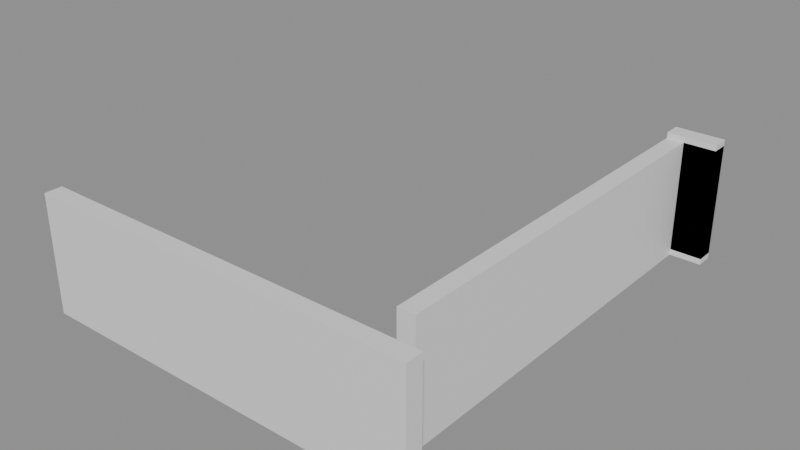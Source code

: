 # Source: building_lego.blend  (saved by Blender 5.0.119; exported with 4.5.12 LTS)
import bpy
from mathutils import Matrix  # noqa: F401  (used for matrix-valued properties, if any)

bpy.ops.wm.read_factory_settings(use_empty=True)
scene = bpy.context.scene
scene.name = 'Scene'

# ---- collections
col_01_paredes_externas = bpy.data.collections.new('01_Paredes_Externas'); scene.collection.children.link(col_01_paredes_externas)

# ---- materials (node trees are filled in below, after node groups)
mat_mat_parede_externa = bpy.data.materials.new('Mat_Parede_Externa')

# ---- material node trees
mat_mat_parede_externa.use_nodes = True; mat_mat_parede_externa.node_tree.nodes.clear()
_N = mat_mat_parede_externa.node_tree.nodes; _L = mat_mat_parede_externa.node_tree.links
n0 = _N.new('ShaderNodeBsdfPrincipled'); n0.name = 'BSDF - Pré-fundamentado'; n0.location = (-200, 100)
n1 = _N.new('ShaderNodeOutputMaterial'); n1.name = 'Saída de material'; n1.location = (200, 100)
_L.new(n0.outputs[0], n1.inputs[0])
n1.is_active_output = True

# ---- meshes
me_bloco_stone_wall_4440_2368_z0 = bpy.data.meshes.new('Bloco_stone_wall_4440_2368_z0')
me_bloco_stone_wall_4440_2368_z0.from_pydata([(-0.5, -0.175, -1.2), (0.5, -0.175, -1.2), (0.5, 0.175, -1.2), (-0.5, 0.175, -1.2), (-0.5, -0.175, 1.2), (0.5, -0.175, 1.2), (0.5, 0.175, 1.2), (-0.5, 0.175, 1.2)], [], [(0, 1, 2, 3), (4, 7, 6, 5), (0, 4, 5, 1), (2, 6, 7, 3), (0, 3, 7, 4), (1, 5, 6, 2)])
me_bloco_stone_wall_4440_2368_z0.materials.append(mat_mat_parede_externa)
me_bloco_stone_wall_4440_2368_z0.update()
me_bloco_stone_wall_4441_2368_z0 = bpy.data.meshes.new('Bloco_stone_wall_4441_2368_z0')
me_bloco_stone_wall_4441_2368_z0.from_pydata([(-0.5, -0.175, -1.2), (0.5, -0.175, -1.2), (0.5, 0.175, -1.2), (-0.5, 0.175, -1.2), (-0.5, -0.175, 1.2), (0.5, -0.175, 1.2), (0.5, 0.175, 1.2), (-0.5, 0.175, 1.2)], [], [(0, 1, 2, 3), (4, 7, 6, 5), (0, 4, 5, 1), (2, 6, 7, 3), (0, 3, 7, 4), (1, 5, 6, 2)])
me_bloco_stone_wall_4441_2368_z0.materials.append(mat_mat_parede_externa)
me_bloco_stone_wall_4441_2368_z0.update()
me_bloco_stone_wall_4442_2368_z0 = bpy.data.meshes.new('Bloco_stone_wall_4442_2368_z0')
me_bloco_stone_wall_4442_2368_z0.from_pydata([(-0.5, -0.175, -1.2), (0.5, -0.175, -1.2), (0.5, 0.175, -1.2), (-0.5, 0.175, -1.2), (-0.5, -0.175, 1.2), (0.5, -0.175, 1.2), (0.5, 0.175, 1.2), (-0.5, 0.175, 1.2)], [], [(0, 1, 2, 3), (4, 7, 6, 5), (0, 4, 5, 1), (2, 6, 7, 3), (0, 3, 7, 4), (1, 5, 6, 2)])
me_bloco_stone_wall_4442_2368_z0.materials.append(mat_mat_parede_externa)
me_bloco_stone_wall_4442_2368_z0.update()
me_bloco_stone_wall_4443_2368_z0 = bpy.data.meshes.new('Bloco_stone_wall_4443_2368_z0')
me_bloco_stone_wall_4443_2368_z0.from_pydata([(-0.5, -0.175, -1.2), (0.5, -0.175, -1.2), (0.5, 0.175, -1.2), (-0.5, 0.175, -1.2), (-0.5, -0.175, 1.2), (0.5, -0.175, 1.2), (0.5, 0.175, 1.2), (-0.5, 0.175, 1.2)], [], [(0, 1, 2, 3), (4, 7, 6, 5), (0, 4, 5, 1), (2, 6, 7, 3), (0, 3, 7, 4), (1, 5, 6, 2)])
me_bloco_stone_wall_4443_2368_z0.materials.append(mat_mat_parede_externa)
me_bloco_stone_wall_4443_2368_z0.update()
me_bloco_stone_wall_4444_2368_z0 = bpy.data.meshes.new('Bloco_stone_wall_4444_2368_z0')
me_bloco_stone_wall_4444_2368_z0.from_pydata([(-0.5, -0.175, -1.2), (0.5, -0.175, -1.2), (0.5, 0.175, -1.2), (-0.5, 0.175, -1.2), (-0.5, -0.175, 1.2), (0.5, -0.175, 1.2), (0.5, 0.175, 1.2), (-0.5, 0.175, 1.2)], [], [(0, 1, 2, 3), (4, 7, 6, 5), (0, 4, 5, 1), (2, 6, 7, 3), (0, 3, 7, 4), (1, 5, 6, 2)])
me_bloco_stone_wall_4444_2368_z0.materials.append(mat_mat_parede_externa)
me_bloco_stone_wall_4444_2368_z0.update()
me_bloco_stone_wall_4445_2368_z0 = bpy.data.meshes.new('Bloco_stone_wall_4445_2368_z0')
me_bloco_stone_wall_4445_2368_z0.from_pydata([(-0.5, -0.175, -1.2), (0.5, -0.175, -1.2), (0.5, 0.175, -1.2), (-0.5, 0.175, -1.2), (-0.5, -0.175, 1.2), (0.5, -0.175, 1.2), (0.5, 0.175, 1.2), (-0.5, 0.175, 1.2)], [], [(0, 1, 2, 3), (4, 7, 6, 5), (0, 4, 5, 1), (2, 6, 7, 3), (0, 3, 7, 4), (1, 5, 6, 2)])
me_bloco_stone_wall_4445_2368_z0.materials.append(mat_mat_parede_externa)
me_bloco_stone_wall_4445_2368_z0.update()
me_bloco_stone_wall_4446_2368_z0 = bpy.data.meshes.new('Bloco_stone_wall_4446_2368_z0')
me_bloco_stone_wall_4446_2368_z0.from_pydata([(-0.5, -0.175, -1.2), (0.5, -0.175, -1.2), (0.5, 0.175, -1.2), (-0.5, 0.175, -1.2), (-0.5, -0.175, 1.2), (0.5, -0.175, 1.2), (0.5, 0.175, 1.2), (-0.5, 0.175, 1.2)], [], [(0, 1, 2, 3), (4, 7, 6, 5), (0, 4, 5, 1), (2, 6, 7, 3), (0, 3, 7, 4), (1, 5, 6, 2)])
me_bloco_stone_wall_4446_2368_z0.materials.append(mat_mat_parede_externa)
me_bloco_stone_wall_4446_2368_z0.update()
me_bloco_stone_wall_4447_2368_z0 = bpy.data.meshes.new('Bloco_stone_wall_4447_2368_z0')
me_bloco_stone_wall_4447_2368_z0.from_pydata([(-0.5, -0.175, -1.2), (0.5, -0.175, -1.2), (0.5, 0.175, -1.2), (-0.5, 0.175, -1.2), (-0.5, -0.175, 1.2), (0.5, -0.175, 1.2), (0.5, 0.175, 1.2), (-0.5, 0.175, 1.2)], [], [(0, 1, 2, 3), (4, 7, 6, 5), (0, 4, 5, 1), (2, 6, 7, 3), (0, 3, 7, 4), (1, 5, 6, 2)])
me_bloco_stone_wall_4447_2368_z0.materials.append(mat_mat_parede_externa)
me_bloco_stone_wall_4447_2368_z0.update()
me_bloco_stone_arch_4447_2377_z0 = bpy.data.meshes.new('Bloco_stone_arch_4447_2377_z0')
me_bloco_stone_arch_4447_2377_z0.from_pydata([(-0.5, -0.175, -1.2), (0.5, -0.175, -1.2), (0.5, 0.175, -1.2), (-0.5, 0.175, -1.2), (-0.5, -0.175, 1.2), (0.5, -0.175, 1.2), (0.5, 0.175, 1.2), (-0.5, 0.175, 1.2)], [], [(0, 1, 2, 3), (4, 7, 6, 5), (0, 4, 5, 1), (2, 6, 7, 3), (0, 3, 7, 4), (1, 5, 6, 2)])
me_bloco_stone_arch_4447_2377_z0.materials.append(mat_mat_parede_externa)
me_bloco_stone_arch_4447_2377_z0.update()
me_bloco_stone_arch_4447_2377_z1 = bpy.data.meshes.new('Bloco_stone_arch_4447_2377_z1')
me_bloco_stone_arch_4447_2377_z1.from_pydata([(-0.5, -0.175, -1.2), (0.5, -0.175, -1.2), (0.5, 0.175, -1.2), (-0.5, 0.175, -1.2), (-0.5, -0.175, 1.2), (0.5, -0.175, 1.2), (0.5, 0.175, 1.2), (-0.5, 0.175, 1.2)], [], [(0, 1, 2, 3), (4, 7, 6, 5), (0, 4, 5, 1), (2, 6, 7, 3), (0, 3, 7, 4), (1, 5, 6, 2)])
me_bloco_stone_arch_4447_2377_z1.materials.append(mat_mat_parede_externa)
me_bloco_stone_arch_4447_2377_z1.update()
me_bloco_stone_wall_4447_2369_z0 = bpy.data.meshes.new('Bloco_stone_wall_4447_2369_z0')
me_bloco_stone_wall_4447_2369_z0.from_pydata([(-0.175, -0.5, -1.2), (0.175, -0.5, -1.2), (0.175, 0.5, -1.2), (-0.175, 0.5, -1.2), (-0.175, -0.5, 1.2), (0.175, -0.5, 1.2), (0.175, 0.5, 1.2), (-0.175, 0.5, 1.2)], [], [(0, 1, 2, 3), (4, 7, 6, 5), (0, 4, 5, 1), (2, 6, 7, 3), (0, 3, 7, 4), (1, 5, 6, 2)])
me_bloco_stone_wall_4447_2369_z0.materials.append(mat_mat_parede_externa)
me_bloco_stone_wall_4447_2369_z0.update()
me_bloco_stone_wall_4447_2370_z0 = bpy.data.meshes.new('Bloco_stone_wall_4447_2370_z0')
me_bloco_stone_wall_4447_2370_z0.from_pydata([(-0.175, -0.5, -1.2), (0.175, -0.5, -1.2), (0.175, 0.5, -1.2), (-0.175, 0.5, -1.2), (-0.175, -0.5, 1.2), (0.175, -0.5, 1.2), (0.175, 0.5, 1.2), (-0.175, 0.5, 1.2)], [], [(0, 1, 2, 3), (4, 7, 6, 5), (0, 4, 5, 1), (2, 6, 7, 3), (0, 3, 7, 4), (1, 5, 6, 2)])
me_bloco_stone_wall_4447_2370_z0.materials.append(mat_mat_parede_externa)
me_bloco_stone_wall_4447_2370_z0.update()
me_bloco_stone_wall_4447_2371_z0 = bpy.data.meshes.new('Bloco_stone_wall_4447_2371_z0')
me_bloco_stone_wall_4447_2371_z0.from_pydata([(-0.175, -0.5, -1.2), (0.175, -0.5, -1.2), (0.175, 0.5, -1.2), (-0.175, 0.5, -1.2), (-0.175, -0.5, 1.2), (0.175, -0.5, 1.2), (0.175, 0.5, 1.2), (-0.175, 0.5, 1.2)], [], [(0, 1, 2, 3), (4, 7, 6, 5), (0, 4, 5, 1), (2, 6, 7, 3), (0, 3, 7, 4), (1, 5, 6, 2)])
me_bloco_stone_wall_4447_2371_z0.materials.append(mat_mat_parede_externa)
me_bloco_stone_wall_4447_2371_z0.update()
me_bloco_stone_wall_4447_2372_z0 = bpy.data.meshes.new('Bloco_stone_wall_4447_2372_z0')
me_bloco_stone_wall_4447_2372_z0.from_pydata([(-0.175, -0.5, -1.2), (0.175, -0.5, -1.2), (0.175, 0.5, -1.2), (-0.175, 0.5, -1.2), (-0.175, -0.5, 1.2), (0.175, -0.5, 1.2), (0.175, 0.5, 1.2), (-0.175, 0.5, 1.2)], [], [(0, 1, 2, 3), (4, 7, 6, 5), (0, 4, 5, 1), (2, 6, 7, 3), (0, 3, 7, 4), (1, 5, 6, 2)])
me_bloco_stone_wall_4447_2372_z0.materials.append(mat_mat_parede_externa)
me_bloco_stone_wall_4447_2372_z0.update()
me_bloco_stone_wall_4447_2373_z0 = bpy.data.meshes.new('Bloco_stone_wall_4447_2373_z0')
me_bloco_stone_wall_4447_2373_z0.from_pydata([(-0.175, -0.5, -1.2), (0.175, -0.5, -1.2), (0.175, 0.5, -1.2), (-0.175, 0.5, -1.2), (-0.175, -0.5, 1.2), (0.175, -0.5, 1.2), (0.175, 0.5, 1.2), (-0.175, 0.5, 1.2)], [], [(0, 1, 2, 3), (4, 7, 6, 5), (0, 4, 5, 1), (2, 6, 7, 3), (0, 3, 7, 4), (1, 5, 6, 2)])
me_bloco_stone_wall_4447_2373_z0.materials.append(mat_mat_parede_externa)
me_bloco_stone_wall_4447_2373_z0.update()
me_bloco_stone_wall_4447_2374_z0 = bpy.data.meshes.new('Bloco_stone_wall_4447_2374_z0')
me_bloco_stone_wall_4447_2374_z0.from_pydata([(-0.175, -0.5, -1.2), (0.175, -0.5, -1.2), (0.175, 0.5, -1.2), (-0.175, 0.5, -1.2), (-0.175, -0.5, 1.2), (0.175, -0.5, 1.2), (0.175, 0.5, 1.2), (-0.175, 0.5, 1.2)], [], [(0, 1, 2, 3), (4, 7, 6, 5), (0, 4, 5, 1), (2, 6, 7, 3), (0, 3, 7, 4), (1, 5, 6, 2)])
me_bloco_stone_wall_4447_2374_z0.materials.append(mat_mat_parede_externa)
me_bloco_stone_wall_4447_2374_z0.update()
me_bloco_stone_wall_4447_2375_z0 = bpy.data.meshes.new('Bloco_stone_wall_4447_2375_z0')
me_bloco_stone_wall_4447_2375_z0.from_pydata([(-0.175, -0.5, -1.2), (0.175, -0.5, -1.2), (0.175, 0.5, -1.2), (-0.175, 0.5, -1.2), (-0.175, -0.5, 1.2), (0.175, -0.5, 1.2), (0.175, 0.5, 1.2), (-0.175, 0.5, 1.2)], [], [(0, 1, 2, 3), (4, 7, 6, 5), (0, 4, 5, 1), (2, 6, 7, 3), (0, 3, 7, 4), (1, 5, 6, 2)])
me_bloco_stone_wall_4447_2375_z0.materials.append(mat_mat_parede_externa)
me_bloco_stone_wall_4447_2375_z0.update()
me_bloco_stone_post_4447_2376_z0 = bpy.data.meshes.new('Bloco_stone_post_4447_2376_z0')
me_bloco_stone_post_4447_2376_z0.from_pydata([(-0.175, -0.5, -1.2), (0.175, -0.5, -1.2), (0.175, 0.5, -1.2), (-0.175, 0.5, -1.2), (-0.175, -0.5, 1.2), (0.175, -0.5, 1.2), (0.175, 0.5, 1.2), (-0.175, 0.5, 1.2)], [], [(0, 1, 2, 3), (4, 7, 6, 5), (0, 4, 5, 1), (2, 6, 7, 3), (0, 3, 7, 4), (1, 5, 6, 2)])
me_bloco_stone_post_4447_2376_z0.materials.append(mat_mat_parede_externa)
me_bloco_stone_post_4447_2376_z0.update()

# ---- objects
ob_parede_externa_norte_y2368_x4440_4447 = bpy.data.objects.new('Parede_Externa_Norte_Y2368_X4440_4447', None)
ob_bloco_stone_wall_4440_2368_z0 = bpy.data.objects.new('Bloco_stone_wall_4440_2368_z0', me_bloco_stone_wall_4440_2368_z0)
ob_bloco_stone_wall_4441_2368_z0 = bpy.data.objects.new('Bloco_stone_wall_4441_2368_z0', me_bloco_stone_wall_4441_2368_z0)
ob_bloco_stone_wall_4442_2368_z0 = bpy.data.objects.new('Bloco_stone_wall_4442_2368_z0', me_bloco_stone_wall_4442_2368_z0)
ob_bloco_stone_wall_4443_2368_z0 = bpy.data.objects.new('Bloco_stone_wall_4443_2368_z0', me_bloco_stone_wall_4443_2368_z0)
ob_bloco_stone_wall_4444_2368_z0 = bpy.data.objects.new('Bloco_stone_wall_4444_2368_z0', me_bloco_stone_wall_4444_2368_z0)
ob_bloco_stone_wall_4445_2368_z0 = bpy.data.objects.new('Bloco_stone_wall_4445_2368_z0', me_bloco_stone_wall_4445_2368_z0)
ob_bloco_stone_wall_4446_2368_z0 = bpy.data.objects.new('Bloco_stone_wall_4446_2368_z0', me_bloco_stone_wall_4446_2368_z0)
ob_bloco_stone_wall_4447_2368_z0 = bpy.data.objects.new('Bloco_stone_wall_4447_2368_z0', me_bloco_stone_wall_4447_2368_z0)
ob_parede_externa_sul_y2377_x4447_4447 = bpy.data.objects.new('Parede_Externa_Sul_Y2377_X4447_4447', None)
ob_bloco_stone_arch_4447_2377_z0 = bpy.data.objects.new('Bloco_stone_arch_4447_2377_z0', me_bloco_stone_arch_4447_2377_z0)
ob_bloco_stone_arch_4447_2377_z1 = bpy.data.objects.new('Bloco_stone_arch_4447_2377_z1', me_bloco_stone_arch_4447_2377_z1)
ob_parede_externa_leste_x4447_y2369_2376 = bpy.data.objects.new('Parede_Externa_Leste_X4447_Y2369_2376', None)
ob_bloco_stone_wall_4447_2369_z0 = bpy.data.objects.new('Bloco_stone_wall_4447_2369_z0', me_bloco_stone_wall_4447_2369_z0)
ob_bloco_stone_wall_4447_2370_z0 = bpy.data.objects.new('Bloco_stone_wall_4447_2370_z0', me_bloco_stone_wall_4447_2370_z0)
ob_bloco_stone_wall_4447_2371_z0 = bpy.data.objects.new('Bloco_stone_wall_4447_2371_z0', me_bloco_stone_wall_4447_2371_z0)
ob_bloco_stone_wall_4447_2372_z0 = bpy.data.objects.new('Bloco_stone_wall_4447_2372_z0', me_bloco_stone_wall_4447_2372_z0)
ob_bloco_stone_wall_4447_2373_z0 = bpy.data.objects.new('Bloco_stone_wall_4447_2373_z0', me_bloco_stone_wall_4447_2373_z0)
ob_bloco_stone_wall_4447_2374_z0 = bpy.data.objects.new('Bloco_stone_wall_4447_2374_z0', me_bloco_stone_wall_4447_2374_z0)
ob_bloco_stone_wall_4447_2375_z0 = bpy.data.objects.new('Bloco_stone_wall_4447_2375_z0', me_bloco_stone_wall_4447_2375_z0)
ob_bloco_stone_post_4447_2376_z0 = bpy.data.objects.new('Bloco_stone_post_4447_2376_z0', me_bloco_stone_post_4447_2376_z0)

# ---- transforms, parenting, visibility, modifiers, constraints
ob_parede_externa_norte_y2368_x4440_4447.location = (0.0, -4.5, 0.0)
ob_parede_externa_norte_y2368_x4440_4447.empty_display_type = 'CUBE'
ob_bloco_stone_wall_4440_2368_z0.parent = ob_parede_externa_norte_y2368_x4440_4447
ob_bloco_stone_wall_4440_2368_z0.matrix_parent_inverse = Matrix(((1.0, -0.0, 0.0, -0.0), (-0.0, 1.0, -0.0, 4.5), (0.0, -0.0, 1.0, -0.0), (-0.0, 0.0, -0.0, 1.0)))
ob_bloco_stone_wall_4440_2368_z0.location = (-3.5, -4.825, 1.2)
ob_bloco_stone_wall_4441_2368_z0.parent = ob_parede_externa_norte_y2368_x4440_4447
ob_bloco_stone_wall_4441_2368_z0.matrix_parent_inverse = Matrix(((1.0, -0.0, 0.0, -0.0), (-0.0, 1.0, -0.0, 4.5), (0.0, -0.0, 1.0, -0.0), (-0.0, 0.0, -0.0, 1.0)))
ob_bloco_stone_wall_4441_2368_z0.location = (-2.5, -4.825, 1.2)
ob_bloco_stone_wall_4442_2368_z0.parent = ob_parede_externa_norte_y2368_x4440_4447
ob_bloco_stone_wall_4442_2368_z0.matrix_parent_inverse = Matrix(((1.0, -0.0, 0.0, -0.0), (-0.0, 1.0, -0.0, 4.5), (0.0, -0.0, 1.0, -0.0), (-0.0, 0.0, -0.0, 1.0)))
ob_bloco_stone_wall_4442_2368_z0.location = (-1.5, -4.825, 1.2)
ob_bloco_stone_wall_4443_2368_z0.parent = ob_parede_externa_norte_y2368_x4440_4447
ob_bloco_stone_wall_4443_2368_z0.matrix_parent_inverse = Matrix(((1.0, -0.0, 0.0, -0.0), (-0.0, 1.0, -0.0, 4.5), (0.0, -0.0, 1.0, -0.0), (-0.0, 0.0, -0.0, 1.0)))
ob_bloco_stone_wall_4443_2368_z0.location = (-0.5, -4.825, 1.2)
ob_bloco_stone_wall_4444_2368_z0.parent = ob_parede_externa_norte_y2368_x4440_4447
ob_bloco_stone_wall_4444_2368_z0.matrix_parent_inverse = Matrix(((1.0, -0.0, 0.0, -0.0), (-0.0, 1.0, -0.0, 4.5), (0.0, -0.0, 1.0, -0.0), (-0.0, 0.0, -0.0, 1.0)))
ob_bloco_stone_wall_4444_2368_z0.location = (0.5, -4.825, 1.2)
ob_bloco_stone_wall_4445_2368_z0.parent = ob_parede_externa_norte_y2368_x4440_4447
ob_bloco_stone_wall_4445_2368_z0.matrix_parent_inverse = Matrix(((1.0, -0.0, 0.0, -0.0), (-0.0, 1.0, -0.0, 4.5), (0.0, -0.0, 1.0, -0.0), (-0.0, 0.0, -0.0, 1.0)))
ob_bloco_stone_wall_4445_2368_z0.location = (1.5, -4.825, 1.2)
ob_bloco_stone_wall_4446_2368_z0.parent = ob_parede_externa_norte_y2368_x4440_4447
ob_bloco_stone_wall_4446_2368_z0.matrix_parent_inverse = Matrix(((1.0, -0.0, 0.0, -0.0), (-0.0, 1.0, -0.0, 4.5), (0.0, -0.0, 1.0, -0.0), (-0.0, 0.0, -0.0, 1.0)))
ob_bloco_stone_wall_4446_2368_z0.location = (2.5, -4.825, 1.2)
ob_bloco_stone_wall_4447_2368_z0.parent = ob_parede_externa_norte_y2368_x4440_4447
ob_bloco_stone_wall_4447_2368_z0.matrix_parent_inverse = Matrix(((1.0, -0.0, 0.0, -0.0), (-0.0, 1.0, -0.0, 4.5), (0.0, -0.0, 1.0, -0.0), (-0.0, 0.0, -0.0, 1.0)))
ob_bloco_stone_wall_4447_2368_z0.location = (3.5, -4.825, 1.2)
ob_parede_externa_sul_y2377_x4447_4447.location = (3.5, 4.5, 0.0)
ob_parede_externa_sul_y2377_x4447_4447.empty_display_type = 'CUBE'
ob_bloco_stone_arch_4447_2377_z0.parent = ob_parede_externa_sul_y2377_x4447_4447
ob_bloco_stone_arch_4447_2377_z0.matrix_parent_inverse = Matrix(((1.0, -0.0, 0.0, -3.5), (-0.0, 1.0, -0.0, -4.5), (0.0, -0.0, 1.0, -0.0), (-0.0, 0.0, -0.0, 1.0)))
ob_bloco_stone_arch_4447_2377_z0.location = (3.5, 4.175, 1.2)
ob_bloco_stone_arch_4447_2377_z1.parent = ob_parede_externa_sul_y2377_x4447_4447
ob_bloco_stone_arch_4447_2377_z1.matrix_parent_inverse = Matrix(((1.0, -0.0, 0.0, -3.5), (-0.0, 1.0, -0.0, -4.5), (0.0, -0.0, 1.0, -0.0), (-0.0, 0.0, -0.0, 1.0)))
ob_bloco_stone_arch_4447_2377_z1.location = (3.5, 4.175, 1.32)
ob_parede_externa_leste_x4447_y2369_2376.location = (3.5, 0.0, 0.0)
ob_parede_externa_leste_x4447_y2369_2376.empty_display_type = 'CUBE'
ob_bloco_stone_wall_4447_2369_z0.parent = ob_parede_externa_leste_x4447_y2369_2376
ob_bloco_stone_wall_4447_2369_z0.matrix_parent_inverse = Matrix(((1.0, -0.0, 0.0, -3.5), (-0.0, 1.0, -0.0, 0.0), (0.0, -0.0, 1.0, -0.0), (-0.0, 0.0, -0.0, 1.0)))
ob_bloco_stone_wall_4447_2369_z0.location = (3.175, -3.5, 1.2)
ob_bloco_stone_wall_4447_2370_z0.parent = ob_parede_externa_leste_x4447_y2369_2376
ob_bloco_stone_wall_4447_2370_z0.matrix_parent_inverse = Matrix(((1.0, -0.0, 0.0, -3.5), (-0.0, 1.0, -0.0, 0.0), (0.0, -0.0, 1.0, -0.0), (-0.0, 0.0, -0.0, 1.0)))
ob_bloco_stone_wall_4447_2370_z0.location = (3.175, -2.5, 1.2)
ob_bloco_stone_wall_4447_2371_z0.parent = ob_parede_externa_leste_x4447_y2369_2376
ob_bloco_stone_wall_4447_2371_z0.matrix_parent_inverse = Matrix(((1.0, -0.0, 0.0, -3.5), (-0.0, 1.0, -0.0, 0.0), (0.0, -0.0, 1.0, -0.0), (-0.0, 0.0, -0.0, 1.0)))
ob_bloco_stone_wall_4447_2371_z0.location = (3.175, -1.5, 1.2)
ob_bloco_stone_wall_4447_2372_z0.parent = ob_parede_externa_leste_x4447_y2369_2376
ob_bloco_stone_wall_4447_2372_z0.matrix_parent_inverse = Matrix(((1.0, -0.0, 0.0, -3.5), (-0.0, 1.0, -0.0, 0.0), (0.0, -0.0, 1.0, -0.0), (-0.0, 0.0, -0.0, 1.0)))
ob_bloco_stone_wall_4447_2372_z0.location = (3.175, -0.5, 1.2)
ob_bloco_stone_wall_4447_2373_z0.parent = ob_parede_externa_leste_x4447_y2369_2376
ob_bloco_stone_wall_4447_2373_z0.matrix_parent_inverse = Matrix(((1.0, -0.0, 0.0, -3.5), (-0.0, 1.0, -0.0, 0.0), (0.0, -0.0, 1.0, -0.0), (-0.0, 0.0, -0.0, 1.0)))
ob_bloco_stone_wall_4447_2373_z0.location = (3.175, 0.5, 1.2)
ob_bloco_stone_wall_4447_2374_z0.parent = ob_parede_externa_leste_x4447_y2369_2376
ob_bloco_stone_wall_4447_2374_z0.matrix_parent_inverse = Matrix(((1.0, -0.0, 0.0, -3.5), (-0.0, 1.0, -0.0, 0.0), (0.0, -0.0, 1.0, -0.0), (-0.0, 0.0, -0.0, 1.0)))
ob_bloco_stone_wall_4447_2374_z0.location = (3.175, 1.5, 1.2)
ob_bloco_stone_wall_4447_2375_z0.parent = ob_parede_externa_leste_x4447_y2369_2376
ob_bloco_stone_wall_4447_2375_z0.matrix_parent_inverse = Matrix(((1.0, -0.0, 0.0, -3.5), (-0.0, 1.0, -0.0, 0.0), (0.0, -0.0, 1.0, -0.0), (-0.0, 0.0, -0.0, 1.0)))
ob_bloco_stone_wall_4447_2375_z0.location = (3.175, 2.5, 1.2)
ob_bloco_stone_post_4447_2376_z0.parent = ob_parede_externa_leste_x4447_y2369_2376
ob_bloco_stone_post_4447_2376_z0.matrix_parent_inverse = Matrix(((1.0, -0.0, 0.0, -3.5), (-0.0, 1.0, -0.0, 0.0), (0.0, -0.0, 1.0, -0.0), (-0.0, 0.0, -0.0, 1.0)))
ob_bloco_stone_post_4447_2376_z0.location = (3.175, 3.5, 1.2)

# ---- collection membership
col_01_paredes_externas.objects.link(ob_parede_externa_norte_y2368_x4440_4447)
col_01_paredes_externas.objects.link(ob_bloco_stone_wall_4440_2368_z0)
col_01_paredes_externas.objects.link(ob_bloco_stone_wall_4441_2368_z0)
col_01_paredes_externas.objects.link(ob_bloco_stone_wall_4442_2368_z0)
col_01_paredes_externas.objects.link(ob_bloco_stone_wall_4443_2368_z0)
col_01_paredes_externas.objects.link(ob_bloco_stone_wall_4444_2368_z0)
col_01_paredes_externas.objects.link(ob_bloco_stone_wall_4445_2368_z0)
col_01_paredes_externas.objects.link(ob_bloco_stone_wall_4446_2368_z0)
col_01_paredes_externas.objects.link(ob_bloco_stone_wall_4447_2368_z0)
col_01_paredes_externas.objects.link(ob_parede_externa_sul_y2377_x4447_4447)
col_01_paredes_externas.objects.link(ob_bloco_stone_arch_4447_2377_z0)
col_01_paredes_externas.objects.link(ob_bloco_stone_arch_4447_2377_z1)
col_01_paredes_externas.objects.link(ob_parede_externa_leste_x4447_y2369_2376)
col_01_paredes_externas.objects.link(ob_bloco_stone_wall_4447_2369_z0)
col_01_paredes_externas.objects.link(ob_bloco_stone_wall_4447_2370_z0)
col_01_paredes_externas.objects.link(ob_bloco_stone_wall_4447_2371_z0)
col_01_paredes_externas.objects.link(ob_bloco_stone_wall_4447_2372_z0)
col_01_paredes_externas.objects.link(ob_bloco_stone_wall_4447_2373_z0)
col_01_paredes_externas.objects.link(ob_bloco_stone_wall_4447_2374_z0)
col_01_paredes_externas.objects.link(ob_bloco_stone_wall_4447_2375_z0)
col_01_paredes_externas.objects.link(ob_bloco_stone_post_4447_2376_z0)

# ---- scene / render settings (as saved in the file)
scene.frame_start = 1; scene.frame_end = 250; scene.frame_set(1)
scene.render.engine = 'BLENDER_EEVEE_NEXT'
scene.render.bake_bias = 0.0
scene.render.bake_samples = 0
scene.cycles.sampling_pattern = 'TABULATED_SOBOL'
scene.eevee.use_volume_custom_range = False
bpy.context.view_layer.update()

# ---- added for rendering (the .blend has no active camera and no usable light): camera, sun + grey world if the file has none
cam_auto = bpy.data.cameras.new('AutoCamera')
cam_auto.lens = 50.0
cam_auto.sensor_width = 36.0
cam_auto.clip_end = 1000.0
ob_auto_camera = bpy.data.objects.new('AutoCamera', cam_auto)
scene.collection.objects.link(ob_auto_camera)
ob_auto_camera.location = (11.6215, -14.2708, 10.5572)
ob_auto_camera.rotation_euler = (1.09748, -7.21219e-08, 0.694738)
scene.camera = ob_auto_camera
light_auto_sun = bpy.data.lights.new('AutoSun', 'SUN')
light_auto_sun.energy = 3.0
light_auto_sun.angle = 0.0523599
ob_auto_sun = bpy.data.objects.new('AutoSun', light_auto_sun)
scene.collection.objects.link(ob_auto_sun)
ob_auto_sun.rotation_euler = (0.872665, 0.174533, 0.523599)
if scene.world is None:
    world_auto = bpy.data.worlds.new('AutoWorld')
    world_auto.color = (0.3, 0.3, 0.3)
    scene.world = world_auto
bpy.context.view_layer.update()
